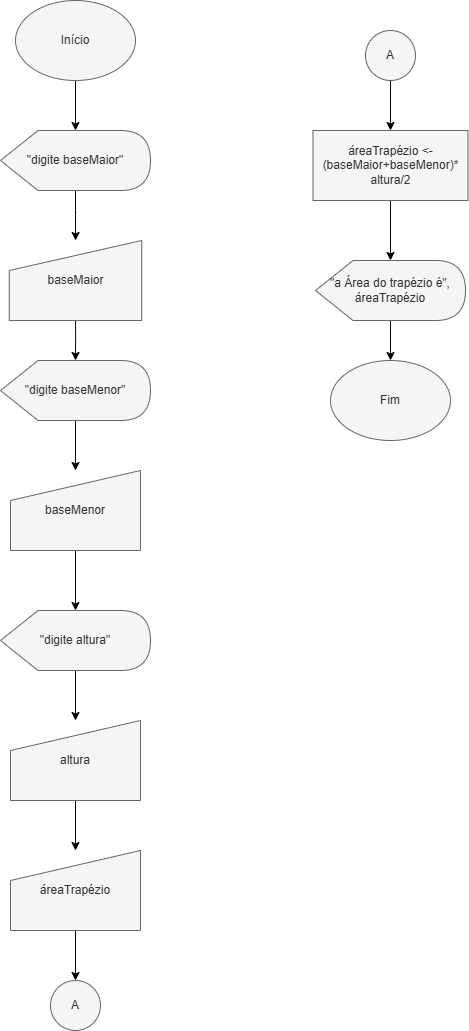

The diagram above was exported from draw.io. Its source (the exported page's mxGraphModel, read from the mxfile embedded in the PNG):
<mxGraphModel dx="774" dy="451" grid="1" gridSize="10" guides="1" tooltips="1" connect="1" arrows="1" fold="1" page="1" pageScale="1" pageWidth="827" pageHeight="1169" math="0" shadow="0">
  <root>
    <mxCell id="0" />
    <mxCell id="1" parent="0" />
    <mxCell id="gp0PuKshqHkIoJ53d8Z3-3" edge="1" parent="1" source="gp0PuKshqHkIoJ53d8Z3-1" style="edgeStyle=orthogonalEdgeStyle;rounded=0;orthogonalLoop=1;jettySize=auto;html=1;" target="gp0PuKshqHkIoJ53d8Z3-2" value="">
      <mxGeometry relative="1" as="geometry" />
    </mxCell>
    <mxCell id="gp0PuKshqHkIoJ53d8Z3-1" parent="1" style="ellipse;whiteSpace=wrap;html=1;fillColor=#f5f5f5;fontColor=#333333;strokeColor=#666666;" value="Início" vertex="1">
      <mxGeometry height="80" width="120" x="190" y="10" as="geometry" />
    </mxCell>
    <mxCell id="gp0PuKshqHkIoJ53d8Z3-5" edge="1" parent="1" source="gp0PuKshqHkIoJ53d8Z3-2" style="edgeStyle=orthogonalEdgeStyle;rounded=0;orthogonalLoop=1;jettySize=auto;html=1;" target="gp0PuKshqHkIoJ53d8Z3-4" value="">
      <mxGeometry relative="1" as="geometry" />
    </mxCell>
    <mxCell id="gp0PuKshqHkIoJ53d8Z3-2" parent="1" style="shape=display;whiteSpace=wrap;html=1;fillColor=#f5f5f5;fontColor=#333333;strokeColor=#666666;" value="&quot;digite baseMaior&quot;" vertex="1">
      <mxGeometry height="60" width="150" x="175" y="140" as="geometry" />
    </mxCell>
    <mxCell id="gp0PuKshqHkIoJ53d8Z3-8" edge="1" parent="1" source="gp0PuKshqHkIoJ53d8Z3-4" style="edgeStyle=orthogonalEdgeStyle;rounded=0;orthogonalLoop=1;jettySize=auto;html=1;" target="gp0PuKshqHkIoJ53d8Z3-7" value="">
      <mxGeometry relative="1" as="geometry" />
    </mxCell>
    <mxCell id="gp0PuKshqHkIoJ53d8Z3-4" parent="1" style="shape=manualInput;whiteSpace=wrap;html=1;fillColor=#f5f5f5;fontColor=#333333;strokeColor=#666666;" value="baseMaior" vertex="1">
      <mxGeometry height="80" width="132.5" x="183.75" y="250" as="geometry" />
    </mxCell>
    <mxCell id="gp0PuKshqHkIoJ53d8Z3-11" edge="1" parent="1" source="gp0PuKshqHkIoJ53d8Z3-7" style="edgeStyle=orthogonalEdgeStyle;rounded=0;orthogonalLoop=1;jettySize=auto;html=1;" target="gp0PuKshqHkIoJ53d8Z3-10" value="">
      <mxGeometry relative="1" as="geometry" />
    </mxCell>
    <mxCell id="gp0PuKshqHkIoJ53d8Z3-7" parent="1" style="shape=display;whiteSpace=wrap;html=1;fillColor=#f5f5f5;fontColor=#333333;strokeColor=#666666;" value="&quot;digite baseMenor&quot;" vertex="1">
      <mxGeometry height="60" width="150" x="175" y="370" as="geometry" />
    </mxCell>
    <mxCell id="gp0PuKshqHkIoJ53d8Z3-14" edge="1" parent="1" source="gp0PuKshqHkIoJ53d8Z3-10" style="edgeStyle=orthogonalEdgeStyle;rounded=0;orthogonalLoop=1;jettySize=auto;html=1;" target="gp0PuKshqHkIoJ53d8Z3-13" value="">
      <mxGeometry relative="1" as="geometry" />
    </mxCell>
    <mxCell id="gp0PuKshqHkIoJ53d8Z3-10" parent="1" style="shape=manualInput;whiteSpace=wrap;html=1;fillColor=#f5f5f5;fontColor=#333333;strokeColor=#666666;" value="baseMenor" vertex="1">
      <mxGeometry height="80" width="130" x="185" y="480" as="geometry" />
    </mxCell>
    <mxCell id="gp0PuKshqHkIoJ53d8Z3-17" edge="1" parent="1" source="gp0PuKshqHkIoJ53d8Z3-13" style="edgeStyle=orthogonalEdgeStyle;rounded=0;orthogonalLoop=1;jettySize=auto;html=1;" target="gp0PuKshqHkIoJ53d8Z3-16" value="">
      <mxGeometry relative="1" as="geometry" />
    </mxCell>
    <mxCell id="gp0PuKshqHkIoJ53d8Z3-13" parent="1" style="shape=display;whiteSpace=wrap;html=1;fillColor=#f5f5f5;fontColor=#333333;strokeColor=#666666;" value="&quot;digite altura&quot;" vertex="1">
      <mxGeometry height="60" width="150" x="175" y="620" as="geometry" />
    </mxCell>
    <mxCell id="gp0PuKshqHkIoJ53d8Z3-20" edge="1" parent="1" source="gp0PuKshqHkIoJ53d8Z3-16" style="edgeStyle=orthogonalEdgeStyle;rounded=0;orthogonalLoop=1;jettySize=auto;html=1;" target="gp0PuKshqHkIoJ53d8Z3-19" value="">
      <mxGeometry relative="1" as="geometry" />
    </mxCell>
    <mxCell id="gp0PuKshqHkIoJ53d8Z3-16" parent="1" style="shape=manualInput;whiteSpace=wrap;html=1;fillColor=#f5f5f5;fontColor=#333333;strokeColor=#666666;" value="altura" vertex="1">
      <mxGeometry height="80" width="130" x="185" y="730" as="geometry" />
    </mxCell>
    <mxCell id="gp0PuKshqHkIoJ53d8Z3-22" edge="1" parent="1" source="gp0PuKshqHkIoJ53d8Z3-19" style="edgeStyle=orthogonalEdgeStyle;rounded=0;orthogonalLoop=1;jettySize=auto;html=1;" target="gp0PuKshqHkIoJ53d8Z3-21" value="">
      <mxGeometry relative="1" as="geometry" />
    </mxCell>
    <mxCell id="gp0PuKshqHkIoJ53d8Z3-19" parent="1" style="shape=manualInput;whiteSpace=wrap;html=1;fillColor=#f5f5f5;fontColor=#333333;strokeColor=#666666;" value="áreaTrapézio" vertex="1">
      <mxGeometry height="80" width="130" x="185" y="860" as="geometry" />
    </mxCell>
    <mxCell id="gp0PuKshqHkIoJ53d8Z3-21" parent="1" style="ellipse;whiteSpace=wrap;html=1;aspect=fixed;fillColor=#f5f5f5;fontColor=#333333;strokeColor=#666666;" value="A" vertex="1">
      <mxGeometry height="50" width="50" x="225" y="990" as="geometry" />
    </mxCell>
    <mxCell id="gp0PuKshqHkIoJ53d8Z3-25" edge="1" parent="1" source="gp0PuKshqHkIoJ53d8Z3-23" style="edgeStyle=orthogonalEdgeStyle;rounded=0;orthogonalLoop=1;jettySize=auto;html=1;" target="gp0PuKshqHkIoJ53d8Z3-24" value="">
      <mxGeometry relative="1" as="geometry" />
    </mxCell>
    <mxCell id="gp0PuKshqHkIoJ53d8Z3-23" parent="1" style="ellipse;whiteSpace=wrap;html=1;aspect=fixed;fillColor=#f5f5f5;fontColor=#333333;strokeColor=#666666;" value="A" vertex="1">
      <mxGeometry height="50" width="50" x="540" y="40" as="geometry" />
    </mxCell>
    <mxCell id="gp0PuKshqHkIoJ53d8Z3-28" edge="1" parent="1" source="gp0PuKshqHkIoJ53d8Z3-24" style="edgeStyle=orthogonalEdgeStyle;rounded=0;orthogonalLoop=1;jettySize=auto;html=1;" target="gp0PuKshqHkIoJ53d8Z3-27" value="">
      <mxGeometry relative="1" as="geometry" />
    </mxCell>
    <mxCell id="gp0PuKshqHkIoJ53d8Z3-24" parent="1" style="rounded=0;whiteSpace=wrap;html=1;fillColor=#f5f5f5;fontColor=#333333;strokeColor=#666666;" value="áreaTrapézio &amp;lt;- (baseMaior+baseMenor)* altura/2" vertex="1">
      <mxGeometry height="70" width="155" x="487.5" y="140" as="geometry" />
    </mxCell>
    <mxCell id="gp0PuKshqHkIoJ53d8Z3-30" edge="1" parent="1" source="gp0PuKshqHkIoJ53d8Z3-27" style="edgeStyle=orthogonalEdgeStyle;rounded=0;orthogonalLoop=1;jettySize=auto;html=1;" target="gp0PuKshqHkIoJ53d8Z3-29" value="">
      <mxGeometry relative="1" as="geometry" />
    </mxCell>
    <mxCell id="gp0PuKshqHkIoJ53d8Z3-27" parent="1" style="shape=display;whiteSpace=wrap;html=1;fillColor=#f5f5f5;fontColor=#333333;strokeColor=#666666;" value="&quot;a Área do trapézio é&quot;, áreaTrapézio" vertex="1">
      <mxGeometry height="60" width="150" x="490" y="270" as="geometry" />
    </mxCell>
    <mxCell id="gp0PuKshqHkIoJ53d8Z3-29" parent="1" style="ellipse;whiteSpace=wrap;html=1;fillColor=#f5f5f5;fontColor=#333333;strokeColor=#666666;" value="Fim" vertex="1">
      <mxGeometry height="80" width="120" x="505" y="370" as="geometry" />
    </mxCell>
  </root>
</mxGraphModel>